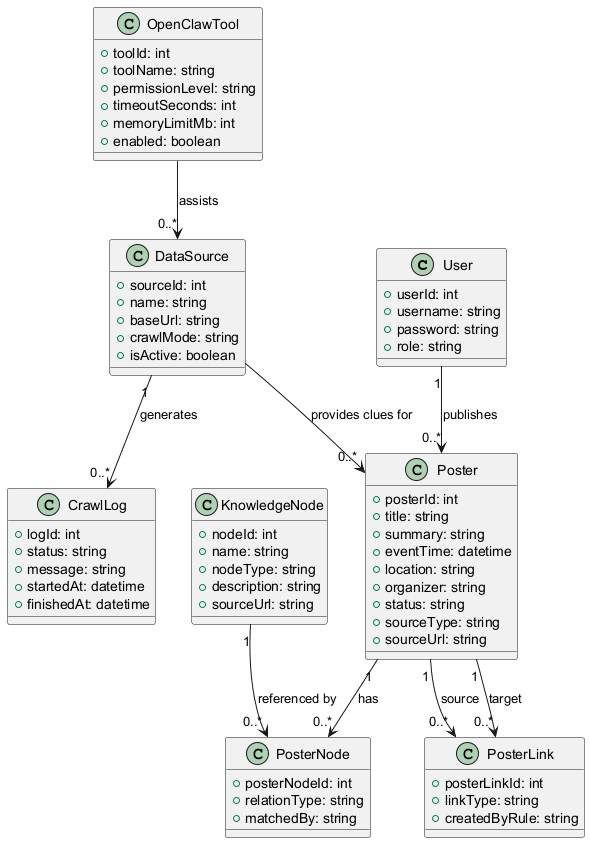

The diagram above was rendered by PlantUML. Its source (embedded in the PNG):
@startuml
class User {
  +userId: int
  +username: string
  +password: string
  +role: string
}

class Poster {
  +posterId: int
  +title: string
  +summary: string
  +eventTime: datetime
  +location: string
  +organizer: string
  +status: string
  +sourceType: string
  +sourceUrl: string
}

class KnowledgeNode {
  +nodeId: int
  +name: string
  +nodeType: string
  +description: string
  +sourceUrl: string
}

class PosterNode {
  +posterNodeId: int
  +relationType: string
  +matchedBy: string
}

class PosterLink {
  +posterLinkId: int
  +linkType: string
  +createdByRule: string
}

class DataSource {
  +sourceId: int
  +name: string
  +baseUrl: string
  +crawlMode: string
  +isActive: boolean
}

class CrawlLog {
  +logId: int
  +status: string
  +message: string
  +startedAt: datetime
  +finishedAt: datetime
}

class OpenClawTool {
  +toolId: int
  +toolName: string
  +permissionLevel: string
  +timeoutSeconds: int
  +memoryLimitMb: int
  +enabled: boolean
}

User "1" --> "0..*" Poster : publishes
Poster "1" --> "0..*" PosterNode : has
KnowledgeNode "1" --> "0..*" PosterNode : referenced by
Poster "1" --> "0..*" PosterLink : source
Poster "1" --> "0..*" PosterLink : target
DataSource "1" --> "0..*" CrawlLog : generates
DataSource --> "0..*" Poster : provides clues for
OpenClawTool --> "0..*" DataSource : assists
@enduml